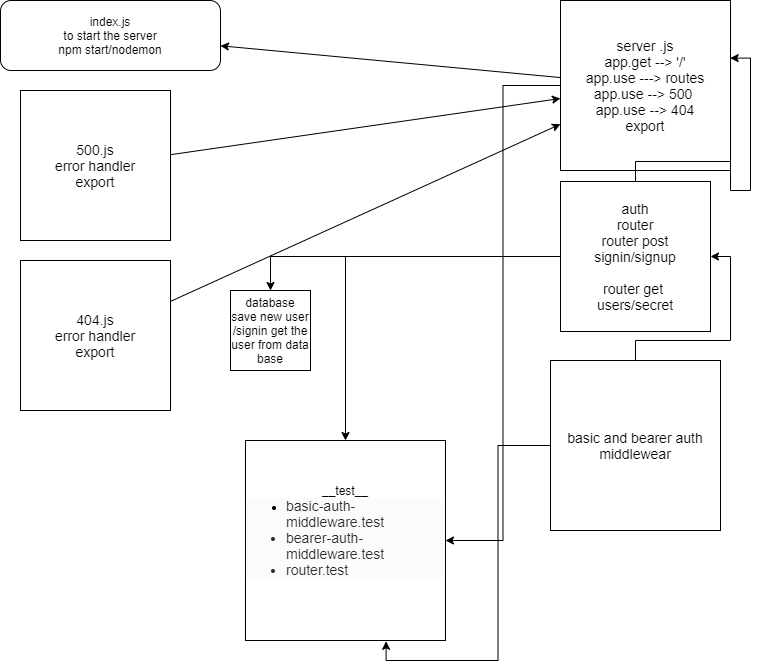

The diagram above was exported from draw.io. Its source (the exported page's mxGraphModel, read from the mxfile embedded in the PNG):
<mxGraphModel dx="862" dy="549" grid="1" gridSize="10" guides="1" tooltips="1" connect="1" arrows="1" fold="1" page="1" pageScale="1" pageWidth="850" pageHeight="1100" math="0" shadow="0">
  <root>
    <mxCell id="0" />
    <mxCell id="1" parent="0" />
    <mxCell id="bGT7Lj4VnyEwueJgwUyo-17" style="edgeStyle=none;rounded=0;orthogonalLoop=1;jettySize=auto;html=1;" parent="1" source="bGT7Lj4VnyEwueJgwUyo-7" target="bGT7Lj4VnyEwueJgwUyo-12" edge="1">
      <mxGeometry relative="1" as="geometry" />
    </mxCell>
    <mxCell id="bGT7Lj4VnyEwueJgwUyo-20" style="edgeStyle=orthogonalEdgeStyle;rounded=0;orthogonalLoop=1;jettySize=auto;html=1;entryX=1;entryY=0.5;entryDx=0;entryDy=0;" parent="1" source="bGT7Lj4VnyEwueJgwUyo-7" target="bGT7Lj4VnyEwueJgwUyo-13" edge="1">
      <mxGeometry relative="1" as="geometry" />
    </mxCell>
    <mxCell id="bGT7Lj4VnyEwueJgwUyo-7" value="&lt;font style=&quot;font-size: 14px&quot;&gt;server .js&lt;br&gt;app.get --&amp;gt; '/'&lt;br&gt;app.use ---&amp;gt; routes&lt;br&gt;app.use --&amp;gt; 500&amp;nbsp;&lt;br&gt;app.use --&amp;gt; 404&lt;br&gt;export&lt;br&gt;&lt;/font&gt;" style="whiteSpace=wrap;html=1;aspect=fixed;" parent="1" vertex="1">
      <mxGeometry x="640" y="10" width="170" height="170" as="geometry" />
    </mxCell>
    <mxCell id="bGT7Lj4VnyEwueJgwUyo-14" style="edgeStyle=none;rounded=0;orthogonalLoop=1;jettySize=auto;html=1;" parent="1" source="bGT7Lj4VnyEwueJgwUyo-8" edge="1">
      <mxGeometry relative="1" as="geometry">
        <mxPoint x="640" y="108" as="targetPoint" />
      </mxGeometry>
    </mxCell>
    <mxCell id="bGT7Lj4VnyEwueJgwUyo-8" value="&lt;font style=&quot;font-size: 14px&quot;&gt;500.js&lt;br&gt;error handler&lt;br&gt;export&lt;br&gt;&lt;/font&gt;" style="whiteSpace=wrap;html=1;aspect=fixed;" parent="1" vertex="1">
      <mxGeometry x="100" y="100" width="150" height="150" as="geometry" />
    </mxCell>
    <mxCell id="bGT7Lj4VnyEwueJgwUyo-15" style="edgeStyle=none;rounded=0;orthogonalLoop=1;jettySize=auto;html=1;" parent="1" source="bGT7Lj4VnyEwueJgwUyo-9" target="bGT7Lj4VnyEwueJgwUyo-7" edge="1">
      <mxGeometry relative="1" as="geometry">
        <mxPoint x="620" y="140" as="targetPoint" />
      </mxGeometry>
    </mxCell>
    <mxCell id="bGT7Lj4VnyEwueJgwUyo-9" value="&lt;font style=&quot;font-size: 14px&quot;&gt;404.js&lt;br&gt;error handler&lt;br&gt;export&lt;br&gt;&lt;/font&gt;" style="whiteSpace=wrap;html=1;aspect=fixed;" parent="1" vertex="1">
      <mxGeometry x="100" y="270" width="150" height="150" as="geometry" />
    </mxCell>
    <mxCell id="bGT7Lj4VnyEwueJgwUyo-21" style="edgeStyle=orthogonalEdgeStyle;rounded=0;orthogonalLoop=1;jettySize=auto;html=1;" parent="1" source="bGT7Lj4VnyEwueJgwUyo-10" target="bGT7Lj4VnyEwueJgwUyo-13" edge="1">
      <mxGeometry relative="1" as="geometry" />
    </mxCell>
    <mxCell id="E4LYiG32pdftwcT02kst-1" style="edgeStyle=orthogonalEdgeStyle;rounded=0;orthogonalLoop=1;jettySize=auto;html=1;entryX=0.998;entryY=0.339;entryDx=0;entryDy=0;entryPerimeter=0;" parent="1" source="bGT7Lj4VnyEwueJgwUyo-10" target="bGT7Lj4VnyEwueJgwUyo-7" edge="1">
      <mxGeometry relative="1" as="geometry" />
    </mxCell>
    <mxCell id="vG7SXLUVoCY54TX-PVMy-3" style="edgeStyle=orthogonalEdgeStyle;rounded=0;orthogonalLoop=1;jettySize=auto;html=1;entryX=0.5;entryY=0;entryDx=0;entryDy=0;" parent="1" source="bGT7Lj4VnyEwueJgwUyo-10" target="vG7SXLUVoCY54TX-PVMy-2" edge="1">
      <mxGeometry relative="1" as="geometry" />
    </mxCell>
    <mxCell id="bGT7Lj4VnyEwueJgwUyo-10" value="&lt;font style=&quot;font-size: 14px&quot;&gt;auth&lt;br&gt;router&lt;br&gt;router post signin/signup&lt;br&gt;&lt;br&gt;router get&amp;nbsp;&lt;br&gt;users/secret&lt;br&gt;&lt;/font&gt;" style="whiteSpace=wrap;html=1;aspect=fixed;" parent="1" vertex="1">
      <mxGeometry x="640" y="191" width="150" height="150" as="geometry" />
    </mxCell>
    <mxCell id="bGT7Lj4VnyEwueJgwUyo-22" style="edgeStyle=orthogonalEdgeStyle;rounded=0;orthogonalLoop=1;jettySize=auto;html=1;entryX=0.703;entryY=1.004;entryDx=0;entryDy=0;entryPerimeter=0;" parent="1" source="bGT7Lj4VnyEwueJgwUyo-11" target="bGT7Lj4VnyEwueJgwUyo-13" edge="1">
      <mxGeometry relative="1" as="geometry" />
    </mxCell>
    <mxCell id="vG7SXLUVoCY54TX-PVMy-1" style="edgeStyle=orthogonalEdgeStyle;rounded=0;orthogonalLoop=1;jettySize=auto;html=1;entryX=1;entryY=0.5;entryDx=0;entryDy=0;" parent="1" source="bGT7Lj4VnyEwueJgwUyo-11" target="bGT7Lj4VnyEwueJgwUyo-10" edge="1">
      <mxGeometry relative="1" as="geometry" />
    </mxCell>
    <mxCell id="bGT7Lj4VnyEwueJgwUyo-11" value="&lt;font style=&quot;font-size: 14px&quot;&gt;basic and&amp;nbsp;bearer auth middlewear&lt;br&gt;&lt;/font&gt;" style="whiteSpace=wrap;html=1;aspect=fixed;" parent="1" vertex="1">
      <mxGeometry x="630" y="370" width="170" height="170" as="geometry" />
    </mxCell>
    <mxCell id="bGT7Lj4VnyEwueJgwUyo-12" value="index.js&lt;br&gt;to start the server&lt;br&gt;npm start/nodemon" style="rounded=1;whiteSpace=wrap;html=1;" parent="1" vertex="1">
      <mxGeometry x="80" y="10" width="220" height="70" as="geometry" />
    </mxCell>
    <mxCell id="bGT7Lj4VnyEwueJgwUyo-13" value="__test__&lt;br&gt;&lt;ul style=&quot;margin: 0px 0px 20px ; padding: 0px 0px 0px 40px ; text-align: left ; background-color: rgb(251 , 251 , 251)&quot;&gt;&lt;li&gt;&lt;font color=&quot;#2b2b2b&quot; face=&quot;quattrocento sans, helvetica neue, helvetica, arial, sans-serif&quot;&gt;&lt;span style=&quot;font-size: 14px&quot;&gt;basic-auth-middleware.test&lt;/span&gt;&lt;/font&gt;&lt;br&gt;&lt;/li&gt;&lt;li style=&quot;color: rgb(43 , 43 , 43) ; font-family: &amp;#34;quattrocento sans&amp;#34; , &amp;#34;helvetica neue&amp;#34; , &amp;#34;helvetica&amp;#34; , &amp;#34;arial&amp;#34; , sans-serif ; font-size: 14px&quot;&gt;bearer-auth-middleware.test&lt;/li&gt;&lt;li style=&quot;color: rgb(43 , 43 , 43) ; font-family: &amp;#34;quattrocento sans&amp;#34; , &amp;#34;helvetica neue&amp;#34; , &amp;#34;helvetica&amp;#34; , &amp;#34;arial&amp;#34; , sans-serif ; font-size: 14px&quot;&gt;router.test&lt;/li&gt;&lt;/ul&gt;" style="whiteSpace=wrap;html=1;aspect=fixed;" parent="1" vertex="1">
      <mxGeometry x="325" y="450" width="200" height="200" as="geometry" />
    </mxCell>
    <mxCell id="vG7SXLUVoCY54TX-PVMy-2" value="database&lt;br&gt;save new user&lt;br&gt;/signin get the user from data base" style="whiteSpace=wrap;html=1;aspect=fixed;" parent="1" vertex="1">
      <mxGeometry x="310" y="300" width="80" height="80" as="geometry" />
    </mxCell>
  </root>
</mxGraphModel>